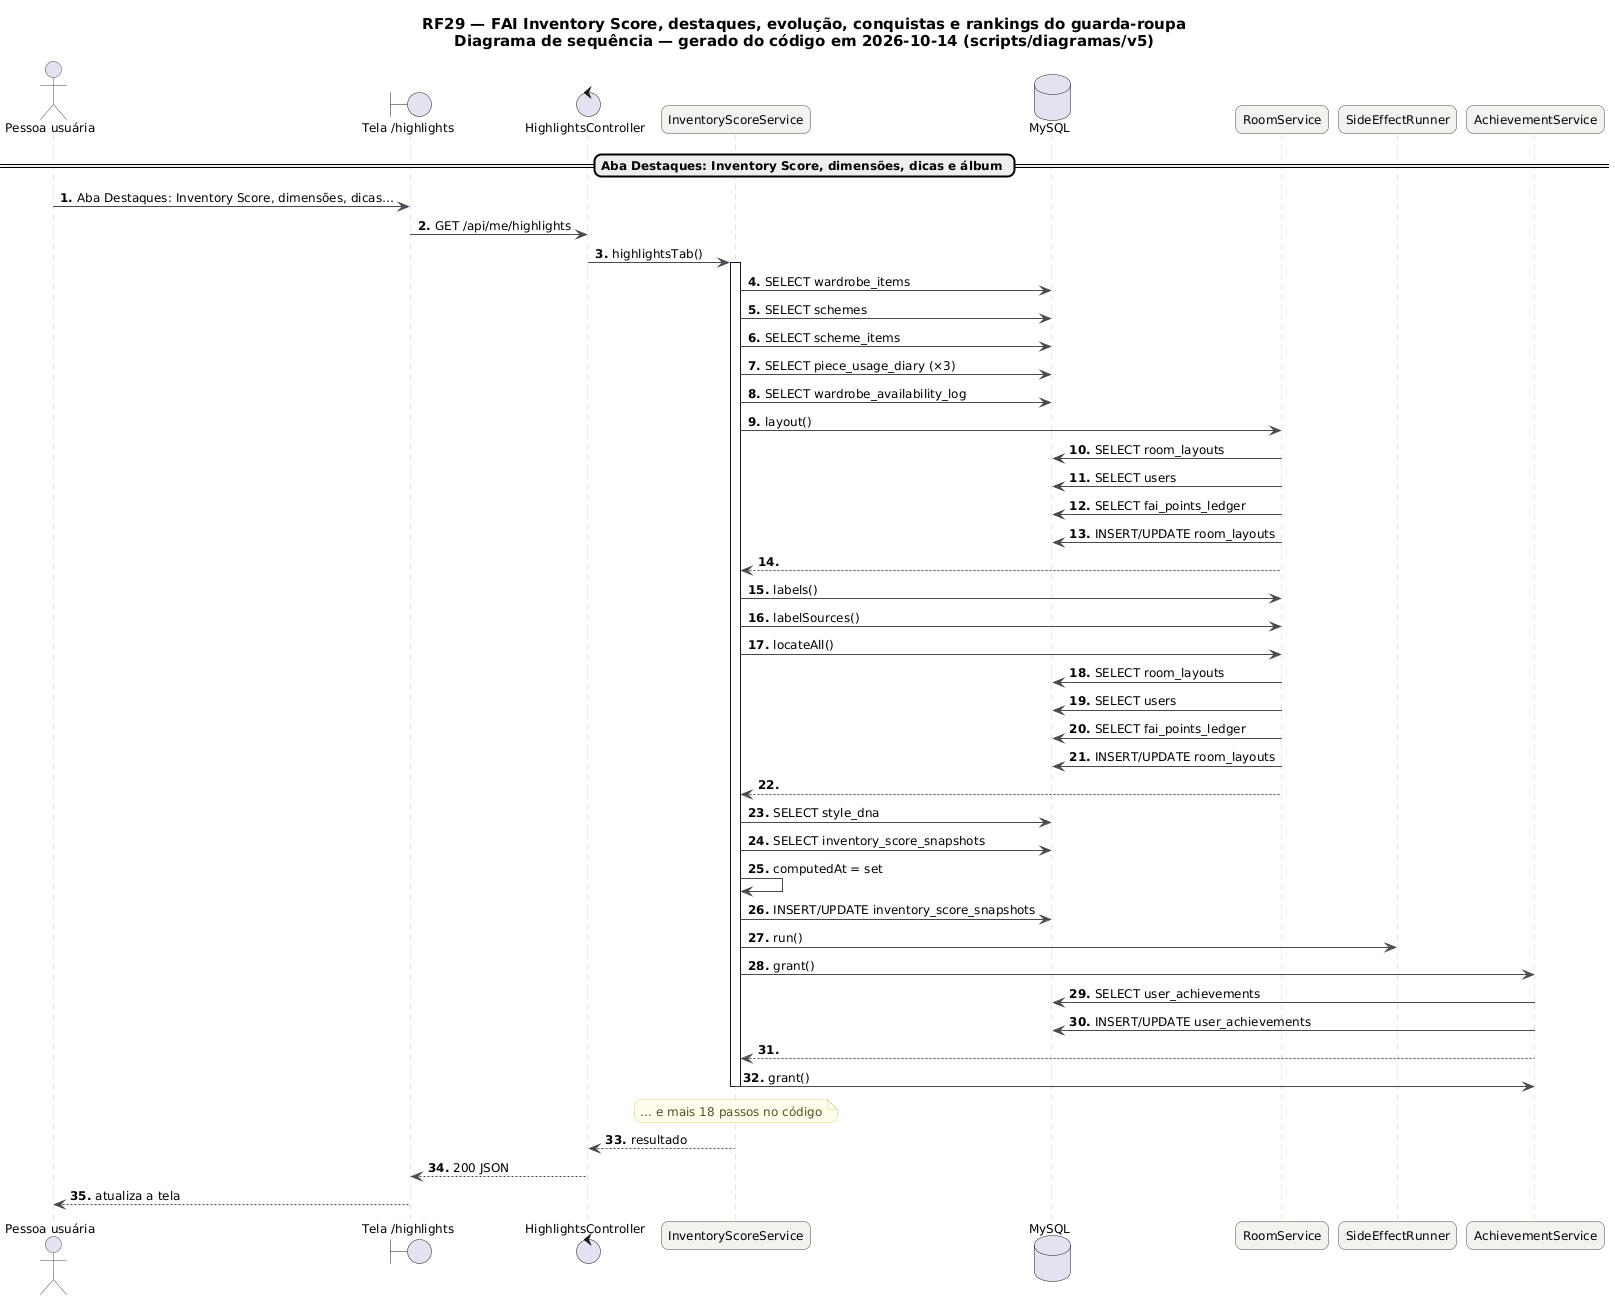

The diagram above was rendered by PlantUML. Its source (embedded in the PNG):
@startuml RF29_Sequencia
skinparam backgroundColor #FFFFFF
skinparam shadowing false
skinparam defaultFontName "DejaVu Sans"
skinparam defaultFontSize 12
skinparam titleFontSize 15
skinparam roundcorner 14
skinparam ArrowColor #52606D
skinparam note {
  BackgroundColor #FFFDEB
  BorderColor #D8CE78
  FontColor #554F24
}
skinparam sequence {
  ArrowColor #4A4852
  LifeLineBorderColor #CBC6BE
  ParticipantBackgroundColor #F4F2EF
  ParticipantBorderColor #4A4852
  ActorBorderColor #4A4852
  GroupBorderColor #CBC6BE
  GroupBackgroundColor #FAF8F5
}
autonumber "<b>0."
title RF29 — FAI Inventory Score, destaques, evolução, conquistas e rankings do guarda-roupa\nDiagrama de sequência — gerado do código em 2026-10-14 (scripts/diagramas/v5)

actor "Pessoa usuária" as U
boundary "Tela /highlights" as P
control "HighlightsController" as HighlightsController
participant "InventoryScoreService" as InventoryScoreService
database "MySQL" as DB_MySQL
participant "RoomService" as RoomService
participant "SideEffectRunner" as SideEffectRunner
participant "AchievementService" as AchievementService
== Aba Destaques: Inventory Score, dimensões, dicas e álbum ==
U -> P : Aba Destaques: Inventory Score, dimensões, dicas…
P -> HighlightsController : GET /api/me/highlights
HighlightsController -> InventoryScoreService : highlightsTab()
activate InventoryScoreService
InventoryScoreService -> DB_MySQL : SELECT wardrobe_items
InventoryScoreService -> DB_MySQL : SELECT schemes
InventoryScoreService -> DB_MySQL : SELECT scheme_items
InventoryScoreService -> DB_MySQL : SELECT piece_usage_diary (×3)
InventoryScoreService -> DB_MySQL : SELECT wardrobe_availability_log
InventoryScoreService -> RoomService : layout()
RoomService -> DB_MySQL : SELECT room_layouts
RoomService -> DB_MySQL : SELECT users
RoomService -> DB_MySQL : SELECT fai_points_ledger
RoomService -> DB_MySQL : INSERT/UPDATE room_layouts
RoomService --> InventoryScoreService
InventoryScoreService -> RoomService : labels()
InventoryScoreService -> RoomService : labelSources()
InventoryScoreService -> RoomService : locateAll()
RoomService -> DB_MySQL : SELECT room_layouts
RoomService -> DB_MySQL : SELECT users
RoomService -> DB_MySQL : SELECT fai_points_ledger
RoomService -> DB_MySQL : INSERT/UPDATE room_layouts
RoomService --> InventoryScoreService
InventoryScoreService -> DB_MySQL : SELECT style_dna
InventoryScoreService -> DB_MySQL : SELECT inventory_score_snapshots
InventoryScoreService -> InventoryScoreService : computedAt = set
InventoryScoreService -> DB_MySQL : INSERT/UPDATE inventory_score_snapshots
InventoryScoreService -> SideEffectRunner : run()
InventoryScoreService -> AchievementService : grant()
AchievementService -> DB_MySQL : SELECT user_achievements
AchievementService -> DB_MySQL : INSERT/UPDATE user_achievements
AchievementService --> InventoryScoreService
InventoryScoreService -> AchievementService : grant()
note over InventoryScoreService : … e mais 18 passos no código
deactivate InventoryScoreService
InventoryScoreService --> HighlightsController : resultado
HighlightsController --> P : 200 JSON
P --> U : atualiza a tela
@enduml